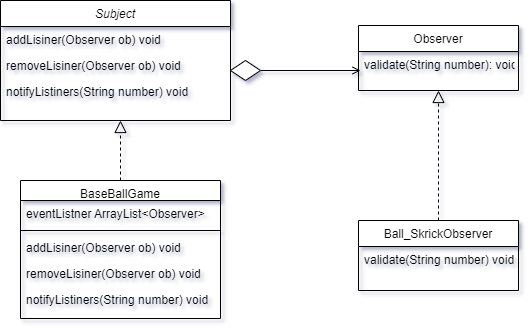

The diagram above was exported from draw.io. Its source (the exported page's mxGraphModel, read from the mxfile embedded in the PNG):
<mxGraphModel dx="782" dy="428" grid="1" gridSize="10" guides="1" tooltips="1" connect="1" arrows="1" fold="1" page="1" pageScale="1" pageWidth="827" pageHeight="1169" background="#ffffff" math="0" shadow="1">
  <root>
    <mxCell id="WIyWlLk6GJQsqaUBKTNV-0" />
    <mxCell id="WIyWlLk6GJQsqaUBKTNV-1" parent="WIyWlLk6GJQsqaUBKTNV-0" />
    <mxCell id="zkfFHV4jXpPFQw0GAbJ--0" value="Subject" style="swimlane;fontStyle=2;align=center;verticalAlign=top;childLayout=stackLayout;horizontal=1;startSize=26;horizontalStack=0;resizeParent=1;resizeLast=0;collapsible=1;marginBottom=0;rounded=0;shadow=0;strokeWidth=1;" parent="WIyWlLk6GJQsqaUBKTNV-1" vertex="1">
      <mxGeometry x="150" y="100" width="230" height="120" as="geometry">
        <mxRectangle x="230" y="140" width="160" height="26" as="alternateBounds" />
      </mxGeometry>
    </mxCell>
    <mxCell id="zkfFHV4jXpPFQw0GAbJ--1" value="addLisiner(Observer ob) void" style="text;align=left;verticalAlign=top;spacingLeft=4;spacingRight=4;overflow=hidden;rotatable=0;points=[[0,0.5],[1,0.5]];portConstraint=eastwest;" parent="zkfFHV4jXpPFQw0GAbJ--0" vertex="1">
      <mxGeometry y="26" width="230" height="26" as="geometry" />
    </mxCell>
    <mxCell id="zkfFHV4jXpPFQw0GAbJ--2" value="removeLisiner(Observer ob) void" style="text;align=left;verticalAlign=top;spacingLeft=4;spacingRight=4;overflow=hidden;rotatable=0;points=[[0,0.5],[1,0.5]];portConstraint=eastwest;rounded=0;shadow=0;html=0;" parent="zkfFHV4jXpPFQw0GAbJ--0" vertex="1">
      <mxGeometry y="52" width="230" height="26" as="geometry" />
    </mxCell>
    <mxCell id="zkfFHV4jXpPFQw0GAbJ--3" value="notifyListiners(String number) void" style="text;align=left;verticalAlign=top;spacingLeft=4;spacingRight=4;overflow=hidden;rotatable=0;points=[[0,0.5],[1,0.5]];portConstraint=eastwest;rounded=0;shadow=0;html=0;" parent="zkfFHV4jXpPFQw0GAbJ--0" vertex="1">
      <mxGeometry y="78" width="230" height="26" as="geometry" />
    </mxCell>
    <mxCell id="zkfFHV4jXpPFQw0GAbJ--6" value="BaseBallGame" style="swimlane;fontStyle=0;align=center;verticalAlign=top;childLayout=stackLayout;horizontal=1;startSize=20;horizontalStack=0;resizeParent=1;resizeLast=0;collapsible=1;marginBottom=0;rounded=0;shadow=0;strokeWidth=1;" parent="WIyWlLk6GJQsqaUBKTNV-1" vertex="1">
      <mxGeometry x="170" y="280" width="200" height="138" as="geometry">
        <mxRectangle x="130" y="380" width="160" height="26" as="alternateBounds" />
      </mxGeometry>
    </mxCell>
    <mxCell id="wAEPH931dKJI-ZGYKpyb-6" value="eventListner ArrayList&lt;Observer&gt;" style="text;align=left;verticalAlign=top;spacingLeft=4;spacingRight=4;overflow=hidden;rotatable=0;points=[[0,0.5],[1,0.5]];portConstraint=eastwest;" vertex="1" parent="zkfFHV4jXpPFQw0GAbJ--6">
      <mxGeometry y="20" width="200" height="26" as="geometry" />
    </mxCell>
    <mxCell id="wAEPH931dKJI-ZGYKpyb-8" value="" style="line;html=1;strokeWidth=1;align=left;verticalAlign=middle;spacingTop=-1;spacingLeft=3;spacingRight=3;rotatable=0;labelPosition=right;points=[];portConstraint=eastwest;" vertex="1" parent="zkfFHV4jXpPFQw0GAbJ--6">
      <mxGeometry y="46" width="200" height="8" as="geometry" />
    </mxCell>
    <mxCell id="wAEPH931dKJI-ZGYKpyb-9" value="addLisiner(Observer ob) void" style="text;align=left;verticalAlign=top;spacingLeft=4;spacingRight=4;overflow=hidden;rotatable=0;points=[[0,0.5],[1,0.5]];portConstraint=eastwest;" vertex="1" parent="zkfFHV4jXpPFQw0GAbJ--6">
      <mxGeometry y="54" width="200" height="26" as="geometry" />
    </mxCell>
    <mxCell id="wAEPH931dKJI-ZGYKpyb-5" value="removeLisiner(Observer ob) void" style="text;align=left;verticalAlign=top;spacingLeft=4;spacingRight=4;overflow=hidden;rotatable=0;points=[[0,0.5],[1,0.5]];portConstraint=eastwest;rounded=0;shadow=0;html=0;" vertex="1" parent="zkfFHV4jXpPFQw0GAbJ--6">
      <mxGeometry y="80" width="200" height="26" as="geometry" />
    </mxCell>
    <mxCell id="wAEPH931dKJI-ZGYKpyb-7" value="notifyListiners(String number) void" style="text;align=left;verticalAlign=top;spacingLeft=4;spacingRight=4;overflow=hidden;rotatable=0;points=[[0,0.5],[1,0.5]];portConstraint=eastwest;rounded=0;shadow=0;html=0;" vertex="1" parent="zkfFHV4jXpPFQw0GAbJ--6">
      <mxGeometry y="106" width="200" height="26" as="geometry" />
    </mxCell>
    <mxCell id="zkfFHV4jXpPFQw0GAbJ--12" value="" style="endArrow=block;endSize=10;endFill=0;shadow=0;strokeWidth=1;rounded=0;edgeStyle=elbowEdgeStyle;elbow=vertical;dashed=1;" parent="WIyWlLk6GJQsqaUBKTNV-1" source="zkfFHV4jXpPFQw0GAbJ--6" target="zkfFHV4jXpPFQw0GAbJ--0" edge="1">
      <mxGeometry width="160" relative="1" as="geometry">
        <mxPoint x="200" y="203" as="sourcePoint" />
        <mxPoint x="200" y="203" as="targetPoint" />
        <Array as="points">
          <mxPoint x="250" y="330" />
          <mxPoint x="300" y="340" />
        </Array>
      </mxGeometry>
    </mxCell>
    <mxCell id="zkfFHV4jXpPFQw0GAbJ--13" value="Ball_SkrickObserver" style="swimlane;fontStyle=0;align=center;verticalAlign=top;childLayout=stackLayout;horizontal=1;startSize=26;horizontalStack=0;resizeParent=1;resizeLast=0;collapsible=1;marginBottom=0;rounded=0;shadow=0;strokeWidth=1;" parent="WIyWlLk6GJQsqaUBKTNV-1" vertex="1">
      <mxGeometry x="508" y="320" width="160" height="70" as="geometry">
        <mxRectangle x="340" y="380" width="170" height="26" as="alternateBounds" />
      </mxGeometry>
    </mxCell>
    <mxCell id="zkfFHV4jXpPFQw0GAbJ--14" value="validate(String number) void" style="text;align=left;verticalAlign=top;spacingLeft=4;spacingRight=4;overflow=hidden;rotatable=0;points=[[0,0.5],[1,0.5]];portConstraint=eastwest;" parent="zkfFHV4jXpPFQw0GAbJ--13" vertex="1">
      <mxGeometry y="26" width="160" height="26" as="geometry" />
    </mxCell>
    <mxCell id="zkfFHV4jXpPFQw0GAbJ--17" value="Observer" style="swimlane;fontStyle=0;align=center;verticalAlign=top;childLayout=stackLayout;horizontal=1;startSize=26;horizontalStack=0;resizeParent=1;resizeLast=0;collapsible=1;marginBottom=0;rounded=0;shadow=0;strokeWidth=1;" parent="WIyWlLk6GJQsqaUBKTNV-1" vertex="1">
      <mxGeometry x="508" y="125" width="160" height="65" as="geometry">
        <mxRectangle x="550" y="140" width="160" height="26" as="alternateBounds" />
      </mxGeometry>
    </mxCell>
    <mxCell id="zkfFHV4jXpPFQw0GAbJ--22" value="validate(String number): void" style="text;align=left;verticalAlign=top;spacingLeft=4;spacingRight=4;overflow=hidden;rotatable=0;points=[[0,0.5],[1,0.5]];portConstraint=eastwest;rounded=0;shadow=0;html=0;" parent="zkfFHV4jXpPFQw0GAbJ--17" vertex="1">
      <mxGeometry y="26" width="160" height="26" as="geometry" />
    </mxCell>
    <mxCell id="wAEPH931dKJI-ZGYKpyb-0" value="" style="endArrow=block;endSize=10;endFill=0;shadow=0;strokeWidth=1;rounded=0;edgeStyle=elbowEdgeStyle;elbow=vertical;entryX=0.5;entryY=1;entryDx=0;entryDy=0;exitX=0.5;exitY=0;exitDx=0;exitDy=0;dashed=1;" edge="1" parent="WIyWlLk6GJQsqaUBKTNV-1" source="zkfFHV4jXpPFQw0GAbJ--13" target="zkfFHV4jXpPFQw0GAbJ--17">
      <mxGeometry width="160" relative="1" as="geometry">
        <mxPoint x="414" y="442" as="sourcePoint" />
        <mxPoint x="572.6400000000001" y="242.00400000000002" as="targetPoint" />
      </mxGeometry>
    </mxCell>
    <mxCell id="wAEPH931dKJI-ZGYKpyb-4" style="edgeStyle=orthogonalEdgeStyle;rounded=0;orthogonalLoop=1;jettySize=auto;html=1;endArrow=open;endFill=0;" edge="1" parent="WIyWlLk6GJQsqaUBKTNV-1" source="wAEPH931dKJI-ZGYKpyb-2">
      <mxGeometry relative="1" as="geometry">
        <mxPoint x="510" y="170" as="targetPoint" />
      </mxGeometry>
    </mxCell>
    <mxCell id="wAEPH931dKJI-ZGYKpyb-2" value="" style="rhombus;whiteSpace=wrap;html=1;" vertex="1" parent="WIyWlLk6GJQsqaUBKTNV-1">
      <mxGeometry x="380" y="160" width="30" height="20" as="geometry" />
    </mxCell>
  </root>
</mxGraphModel>